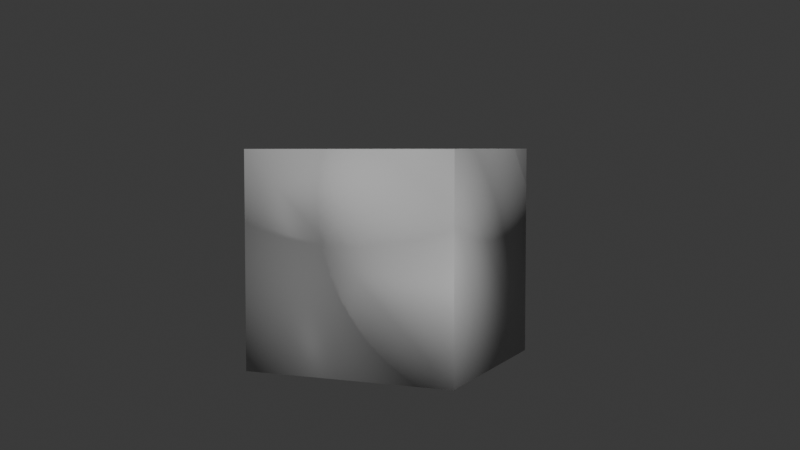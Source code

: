 # Source: Cube.blend  (saved by Blender 5.1.30; exported with 4.5.12 LTS)
import bpy
from mathutils import Matrix  # noqa: F401  (used for matrix-valued properties, if any)

bpy.ops.wm.read_factory_settings(use_empty=True)
scene = bpy.context.scene
scene.name = 'Scene'

# ---- collections
col_collection = bpy.data.collections.new('Collection'); scene.collection.children.link(col_collection)

# ---- images (referenced by path relative to the original .blend; pixels are not part of the script)
import os
ASSET_DIR = os.environ.get("B2B_ASSET_DIR", "")  # directory of the original .blend (textures are referenced by path, not embedded)
HERE = os.path.dirname(os.path.abspath(__file__))  # packed textures are extracted next to this script under _unpacked/

def load_image(name, relpath, width, height, colorspace="sRGB"):
    """Load a texture the original file referenced (path relative to the .blend, or extracted next to this script)."""
    p = next((c for c in (os.path.join(HERE, relpath), os.path.join(ASSET_DIR, relpath)) if relpath and os.path.exists(c)), "")
    if p:
        img = bpy.data.images.load(p, check_existing=True)
        img.name = name
    else:  # same state as the original file: an image datablock whose file is absent (Cycles renders it pink)
        img = bpy.data.images.new(name, width, height)
        img.source = "FILE"
        img.filepath = "//" + (relpath or name)
    img.colorspace_settings.name = colorspace
    return img
img_nm_001 = load_image('NM.001', 'NM.001.png', 1024, 1024, 'Non-Color')

# ---- materials (node trees are filled in below, after node groups)
mat_material_003 = bpy.data.materials.new('Material.003')

# ---- material node trees
mat_material_003.use_nodes = True; mat_material_003.node_tree.nodes.clear()
_N = mat_material_003.node_tree.nodes; _L = mat_material_003.node_tree.links
n0 = _N.new('ShaderNodeBsdfPrincipled'); n0.name = 'Principled BSDF'; n0.location = (-200, 100)
n1 = _N.new('ShaderNodeOutputMaterial'); n1.name = 'Material Output'; n1.location = (200, 100)
n2 = _N.new('ShaderNodeTexImage'); n2.name = 'Image Texture'; n2.location = (-732, 82)
n2.image = img_nm_001
n3 = _N.new('ShaderNodeNormalMap'); n3.name = 'Normal Map'; n3.location = (-421, 76)
_L.new(n0.outputs[0], n1.inputs[0])
_L.new(n2.outputs[0], n3.inputs[1])
_L.new(n3.outputs[0], n0.inputs[5])
n1.is_active_output = True

# ---- world
world_world = bpy.data.worlds.new('World'); scene.world = world_world
world_world.use_nodes = True; world_world.node_tree.nodes.clear()
_N = world_world.node_tree.nodes; _L = world_world.node_tree.links
n0 = _N.new('ShaderNodeOutputWorld'); n0.name = 'World Output'; n0.location = (200, 100)
n1 = _N.new('ShaderNodeBackground'); n1.name = 'Background'; n1.location = (-200, 100)
n1.inputs[0].default_value = (0.05088, 0.05088, 0.05088, 1.0)
_L.new(n1.outputs[0], n0.inputs[0])
n0.is_active_output = True
world_world.color = (0.05088, 0.05088, 0.05088)
world_world.sun_shadow_jitter_overblur = 0.0

# ---- cameras
cam_camera = bpy.data.cameras.new('Camera')
cam_camera.clip_end = 100.0
cam_camera.ortho_scale = 7.314

# ---- lights
light_light = bpy.data.lights.new('Light', 'POINT')
light_light.energy = 380.0
light_light.shadow_soft_size = 0.1
light_point = bpy.data.lights.new('Point', 'POINT')
light_point.energy = 100.0
light_point_001 = bpy.data.lights.new('Point.001', 'POINT')
light_point_001.energy = 100.0

# ---- meshes
me_cube_004 = bpy.data.meshes.new('Cube.004')
me_cube_004.from_pydata([(-1.0, -1.0, -1.0), (-1.0, -1.0, 1.0), (-1.0, 1.0, -1.0), (-1.0, 1.0, 1.0), (1.0, -1.0, -1.0), (1.0, -1.0, 1.0), (1.0, 1.0, -1.0), (1.0, 1.0, 1.0)], [], [(0, 1, 3, 2), (2, 3, 7, 6), (6, 7, 5, 4), (4, 5, 1, 0), (2, 6, 4, 0), (7, 3, 1, 5)])
me_cube_004.polygons.foreach_set('use_smooth', [True] * 6)
_uv = me_cube_004.uv_layers.new(name='UVMap')
_uv.uv.foreach_set('vector', [0.375, 0.0, 0.625, 0.0, 0.625, 0.25, 0.375, 0.25, 0.375, 0.25, 0.625, 0.25, 0.625, 0.5, 0.375, 0.5, 0.375, 0.5, 0.625, 0.5, 0.625, 0.75, 0.375, 0.75, 0.375, 0.75, 0.625, 0.75, 0.625, 1.0, 0.375, 1.0, 0.125, 0.5, 0.375, 0.5, 0.375, 0.75, 0.125, 0.75, 0.625, 0.5, 0.875, 0.5, 0.875, 0.75, 0.625, 0.75])
me_cube_004.materials.append(mat_material_003)
me_cube_004.update()

# ---- objects
ob_light = bpy.data.objects.new('Light', light_light)
ob_camera = bpy.data.objects.new('Camera', cam_camera)
ob_cube_001 = bpy.data.objects.new('Cube.001', me_cube_004)
ob_point = bpy.data.objects.new('Point', light_point)
ob_point_001 = bpy.data.objects.new('Point.001', light_point_001)

# ---- transforms, parenting, visibility, modifiers, constraints
ob_light.location = (-0.01458, -0.003048, 5.904)
ob_light.rotation_euler = (0.6503, 0.05522, 1.866)
ob_light.lock_rotations_4d = False
ob_light.empty_display_type = 'ARROWS'
ob_light.color = (0.0, 0.0, 0.0, 0.0)
ob_light.lineart.crease_threshold = 0.0
ob_camera.location = (4.222, -9.534, 1.024)
ob_camera.rotation_euler = (1.5, -9.682e-07, 0.41)
ob_camera.lock_rotations_4d = False
ob_camera.empty_display_type = 'ARROWS'
ob_camera.color = (0.0, 0.0, 0.0, 0.0)
ob_camera.display_type = 'WIRE'
ob_camera.lineart.crease_threshold = 0.0
ob_cube_001.location = (0.0, 0.0, 0.0)
ob_point.location = (2.916, -1.552, 1.09)
ob_point_001.location = (0.6611, -4.04, 0.7687)

# ---- collection membership
col_collection.objects.link(ob_light)
col_collection.objects.link(ob_camera)
col_collection.objects.link(ob_cube_001)
col_collection.objects.link(ob_point)
col_collection.objects.link(ob_point_001)

# ---- scene / render settings (as saved in the file)
scene.camera = ob_camera
scene.frame_start = 1; scene.frame_end = 250; scene.frame_set(1)
scene.render.engine = 'CYCLES'
scene.render.bake_bias = 0.0
scene.render.bake_samples = 0
scene.cycles.sampling_pattern = 'TABULATED_SOBOL'
scene.cycles.bake_type = 'NORMAL'
scene.eevee.use_volume_custom_range = False
bpy.context.view_layer.update()
